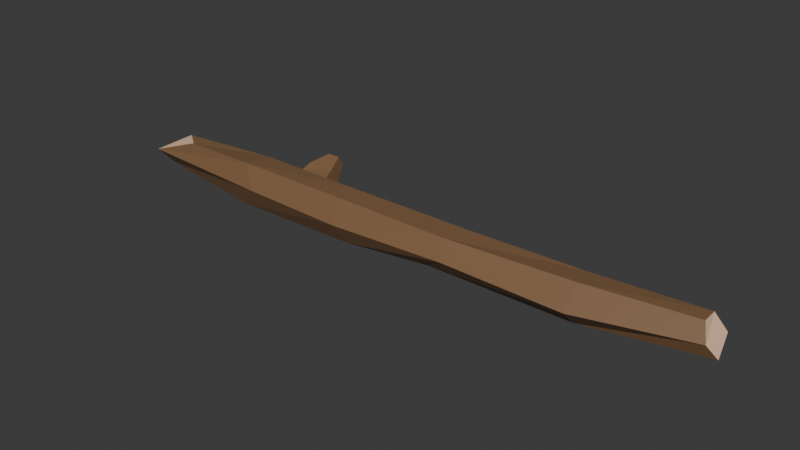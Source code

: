 # Source: Branch.blend  (saved by Blender 4.2.66; exported with 4.5.12 LTS)
import bpy
from mathutils import Matrix  # noqa: F401  (used for matrix-valued properties, if any)

bpy.ops.wm.read_factory_settings(use_empty=True)
scene = bpy.context.scene
scene.name = 'Scene'

# ---- collections
col_collection = bpy.data.collections.new('Collection'); scene.collection.children.link(col_collection)

# ---- materials (node trees are filled in below, after node groups)
mat_branch = bpy.data.materials.new('Branch')
mat_branch.alpha_threshold = 0.0
mat_branch.roughness = 0.5
mat_branch.line_color = (0.0, 0.0, 0.0, 1.0)
mat_branch2 = bpy.data.materials.new('Branch2')

# ---- material node trees
mat_branch.use_nodes = True; mat_branch.node_tree.nodes.clear()
_N = mat_branch.node_tree.nodes; _L = mat_branch.node_tree.links
n0 = _N.new('ShaderNodeOutputMaterial'); n0.name = 'Material Output'; n0.location = (300, 300)
n1 = _N.new('ShaderNodeBsdfPrincipled'); n1.name = 'Principled BSDF'; n1.location = (10, 300)
n1.inputs[0].default_value = (0.2225, 0.1234, 0.05964, 1.0)
n1.inputs[3].default_value = 1.45
_L.new(n1.outputs[0], n0.inputs[0])
n0.is_active_output = True
mat_branch2.use_nodes = True; mat_branch2.node_tree.nodes.clear()
_N = mat_branch2.node_tree.nodes; _L = mat_branch2.node_tree.links
n0 = _N.new('ShaderNodeBsdfPrincipled'); n0.name = 'Principled BSDF'; n0.location = (10, 300)
n0.inputs[0].default_value = (0.8004, 0.5166, 0.3604, 1.0)
n1 = _N.new('ShaderNodeOutputMaterial'); n1.name = 'Material Output'; n1.location = (300, 300)
_L.new(n0.outputs[0], n1.inputs[0])
n1.is_active_output = True

# ---- world
world_world = bpy.data.worlds.new('World'); scene.world = world_world
world_world.use_nodes = True; world_world.node_tree.nodes.clear()
_N = world_world.node_tree.nodes; _L = world_world.node_tree.links
n0 = _N.new('ShaderNodeOutputWorld'); n0.name = 'World Output'; n0.location = (300, 300)
n1 = _N.new('ShaderNodeBackground'); n1.name = 'Background'; n1.location = (10, 300)
n1.inputs[0].default_value = (0.05088, 0.05088, 0.05088, 1.0)
_L.new(n1.outputs[0], n0.inputs[0])
n0.is_active_output = True
world_world.color = (0.05088, 0.05088, 0.05088)
world_world.sun_shadow_jitter_overblur = 0.0

# ---- meshes
me_cylinder = bpy.data.meshes.new('Cylinder')
me_cylinder.from_pydata([(-1.773, 0.1073, 0.09496), (1.775, 0.2903, 0.05583), (-1.788, 0.03708, -0.009202), (1.696, 0.2852, -0.01794), (-1.818, -0.03979, 0.02406), (1.806, 0.1459, -0.01622), (-1.896, -0.1007, 0.1121), (1.753, 0.1032, 0.06526), (-1.656, -0.008779, 0.1866), (1.712, 0.1599, 0.1579), (-1.771, 0.07358, 0.1841), (1.706, 0.264, 0.1553), (-0.8588, 0.1394, 0.1218), (-0.5738, 0.1369, 0.1176), (0.3061, 0.1886, 0.09946), (1.047, 0.2439, 0.05647), (0.9797, 0.1668, -0.05846), (0.3644, 0.1008, -0.03921), (-0.3241, 0.08319, -0.0196), (-1.057, 0.06048, -0.01814), (1.073, 0.06464, -0.06683), (0.2203, -0.0262, -0.00533), (-0.3052, -0.07332, -0.03127), (-1.13, -0.07794, -0.0398), (1.077, -0.03856, 0.03661), (0.3644, -0.1063, 0.09613), (-0.3474, -0.1542, 0.09823), (-0.9875, -0.1605, 0.1182), (1.097, 0.05125, 0.1776), (0.323, -0.04046, 0.2031), (-0.355, -0.0778, 0.2326), (-1.089, -0.09118, 0.2426), (1.049, 0.2016, 0.1612), (0.3989, 0.1232, 0.1985), (-0.6216, 0.08454, 0.2119), (-0.8256, 0.09914, 0.2046), (-1.092, 0.1479, 0.09719), (-0.3938, 0.1509, 0.1163), (-0.4021, 0.06497, 0.234), (-1.073, 0.07566, 0.2302), (-0.8002, 0.201, 0.1571), (-0.6317, 0.2026, 0.1571), (-0.6317, 0.1516, 0.2456), (-0.8002, 0.1507, 0.2441), (-0.7277, 0.2668, 0.2328), (-0.6487, 0.2679, 0.2328), (-0.6487, 0.2331, 0.2932), (-0.7277, 0.2325, 0.2922)], [], [(15, 1, 3, 16), (16, 3, 5, 20), (20, 5, 7, 24), (24, 7, 9, 28), (3, 1, 7, 5), (28, 9, 11, 32), (32, 11, 1, 15), (0, 6, 8, 10), (10, 39, 36, 0), (12, 35, 43, 40), (38, 33, 14, 37), (33, 32, 15, 14), (8, 31, 39, 10), (31, 30, 38, 39), (30, 29, 33, 38), (29, 28, 32, 33), (6, 27, 31, 8), (27, 26, 30, 31), (26, 25, 29, 30), (25, 24, 28, 29), (4, 23, 27, 6), (23, 22, 26, 27), (22, 21, 25, 26), (21, 20, 24, 25), (2, 19, 23, 4), (19, 18, 22, 23), (18, 17, 21, 22), (17, 16, 20, 21), (0, 36, 19, 2), (36, 37, 18, 19), (37, 14, 17, 18), (14, 15, 16, 17), (12, 13, 37, 36), (34, 35, 39, 38), (35, 12, 36, 39), (13, 34, 38, 37), (42, 41, 45, 46), (13, 12, 40, 41), (34, 13, 41, 42), (35, 34, 42, 43), (47, 46, 45, 44), (43, 42, 46, 47), (40, 43, 47, 44), (41, 40, 44, 45), (6, 0, 2, 4), (7, 1, 11, 9)])
me_cylinder.polygons.foreach_set('material_index', [0, 0, 0, 0, 1, 0, 0, 1, 0, 0, 0, 0, 0, 0, 0, 0, 0, 0, 0, 0, 0, 0, 0, 0, 0, 0, 0, 0, 0, 0, 0, 0, 0, 0, 0, 0, 0, 0, 0, 0, 1, 0, 0, 0, 1, 1])
_uv = me_cylinder.uv_layers.new(name='UVMap')
_uv.uv.foreach_set('vector', [1.0, 0.9125, 1.0, 1.0, 0.8333, 0.9943, 0.8333, 0.9, 0.8333, 0.9, 0.8333, 0.9943, 0.6667, 0.9943, 0.6667, 0.9, 0.6667, 0.9, 0.6667, 0.9943, 0.5, 1.0, 0.5, 0.9, 0.5, 0.9, 0.5, 1.0, 0.3333, 0.9964, 0.3333, 0.9, 0.4605, 0.3715, 0.25, 0.49, 0.25, 0.01, 0.4605, 0.1285, 0.3333, 0.9, 0.3333, 0.9964, 0.1667, 0.9964, 0.1667, 0.9142, 0.1667, 0.9142, 0.1667, 0.9964, -8.941e-08, 1.0, -8.941e-08, 0.9125, 0.75, 0.49, 0.75, 0.01, 0.5371, 0.1174, 0.5371, 0.3633, 0.1667, 0.5055, 0.1667, 0.6, -8.941e-08, 0.6, -8.941e-08, 0.5, 0.02815, 0.6188, 0.1385, 0.6188, 0.1385, 0.6188, 0.02815, 0.6188, 0.1667, 0.7, 0.1667, 0.8, -8.941e-08, 0.8, -8.941e-08, 0.7, 0.1667, 0.8, 0.1667, 0.9142, -8.941e-08, 0.9125, -8.941e-08, 0.8, 0.3333, 0.5055, 0.3333, 0.6, 0.1667, 0.6, 0.1667, 0.5055, 0.3333, 0.6, 0.3333, 0.7, 0.1667, 0.7, 0.1667, 0.6, 0.3333, 0.7, 0.3333, 0.8, 0.1667, 0.8, 0.1667, 0.7, 0.3333, 0.8, 0.3333, 0.9, 0.1667, 0.9142, 0.1667, 0.8, 0.5, 0.5, 0.5, 0.6, 0.3333, 0.6, 0.3333, 0.5055, 0.5, 0.6, 0.5, 0.7, 0.3333, 0.7, 0.3333, 0.6, 0.5, 0.7, 0.5, 0.8, 0.3333, 0.8, 0.3333, 0.7, 0.5, 0.8, 0.5, 0.9, 0.3333, 0.9, 0.3333, 0.8, 0.6667, 0.5046, 0.6667, 0.6, 0.5, 0.6, 0.5, 0.5, 0.6667, 0.6, 0.6667, 0.7, 0.5, 0.7, 0.5, 0.6, 0.6667, 0.7, 0.6667, 0.8, 0.5, 0.8, 0.5, 0.7, 0.6667, 0.8, 0.6667, 0.9, 0.5, 0.9, 0.5, 0.8, 0.8333, 0.5046, 0.8333, 0.6, 0.6667, 0.6, 0.6667, 0.5046, 0.8333, 0.6, 0.8333, 0.7, 0.6667, 0.7, 0.6667, 0.6, 0.8333, 0.7, 0.8333, 0.8, 0.6667, 0.8, 0.6667, 0.7, 0.8333, 0.8, 0.8333, 0.9, 0.6667, 0.9, 0.6667, 0.8, 1.0, 0.5, 1.0, 0.6, 0.8333, 0.6, 0.8333, 0.5046, 1.0, 0.6, 1.0, 0.7, 0.8333, 0.7, 0.8333, 0.6, 1.0, 0.7, 1.0, 0.8, 0.8333, 0.8, 0.8333, 0.7, 1.0, 0.8, 1.0, 0.9125, 0.8333, 0.9, 0.8333, 0.8, 0.02815, 0.6188, 0.02792, 0.6812, -8.941e-08, 0.7, -8.941e-08, 0.6, 0.1387, 0.6812, 0.1385, 0.6188, 0.1667, 0.6, 0.1667, 0.7, 0.1385, 0.6188, 0.02815, 0.6188, -8.941e-08, 0.6, 0.1667, 0.6, 0.02792, 0.6812, 0.1387, 0.6812, 0.1667, 0.7, -8.941e-08, 0.7, 0.1387, 0.6812, 0.02792, 0.6812, 0.05459, 0.7056, 0.1388, 0.7007, 0.02792, 0.6812, 0.02815, 0.6188, 0.02815, 0.6188, 0.02792, 0.6812, 0.1387, 0.6812, 0.02792, 0.6812, 0.02792, 0.6812, 0.1387, 0.6812, 0.1385, 0.6188, 0.1387, 0.6812, 0.1387, 0.6812, 0.1385, 0.6188, 0.1386, 0.6441, 0.1388, 0.7007, 0.05459, 0.7056, 0.05517, 0.6432, 0.1385, 0.6188, 0.1387, 0.6812, 0.1388, 0.7007, 0.1386, 0.6441, 0.02815, 0.6188, 0.1385, 0.6188, 0.1386, 0.6441, 0.05517, 0.6432, 0.02792, 0.6812, 0.02815, 0.6188, 0.05517, 0.6432, 0.05459, 0.7056, 0.75, 0.01, 0.75, 0.49, 0.9622, 0.3725, 0.9622, 0.1275, 0.25, 0.01, 0.25, 0.49, 0.04047, 0.371, 0.04047, 0.129])
me_cylinder.materials.append(mat_branch)
me_cylinder.materials.append(mat_branch2)
me_cylinder.update()

# ---- objects
ob_cylinder = bpy.data.objects.new('Cylinder', me_cylinder)

# ---- transforms, parenting, visibility, modifiers, constraints
ob_cylinder.location = (0.0, 0.0, 0.0)
ob_cylinder.scale = (0.225, 0.225, 0.225)

# ---- collection membership
col_collection.objects.link(ob_cylinder)

# ---- scene / render settings (as saved in the file)
scene.frame_start = 1; scene.frame_end = 250; scene.frame_set(1)
scene.render.engine = 'BLENDER_EEVEE_NEXT'
bpy.context.view_layer.update()

# ---- added for rendering (the .blend has no active camera and no usable light): camera, sun
cam_auto = bpy.data.cameras.new('AutoCamera')
cam_auto.lens = 50.0
cam_auto.sensor_width = 36.0
cam_auto.clip_end = 1000.0
ob_auto_camera = bpy.data.objects.new('AutoCamera', cam_auto)
scene.collection.objects.link(ob_auto_camera)
ob_auto_camera.location = (0.769741, -0.921193, 0.649327)
ob_auto_camera.rotation_euler = (1.09748, -7.21219e-08, 0.694738)
scene.camera = ob_auto_camera
light_auto_sun = bpy.data.lights.new('AutoSun', 'SUN')
light_auto_sun.energy = 3.0
light_auto_sun.angle = 0.0523599
ob_auto_sun = bpy.data.objects.new('AutoSun', light_auto_sun)
scene.collection.objects.link(ob_auto_sun)
ob_auto_sun.rotation_euler = (0.872665, 0.174533, 0.523599)
bpy.context.view_layer.update()
